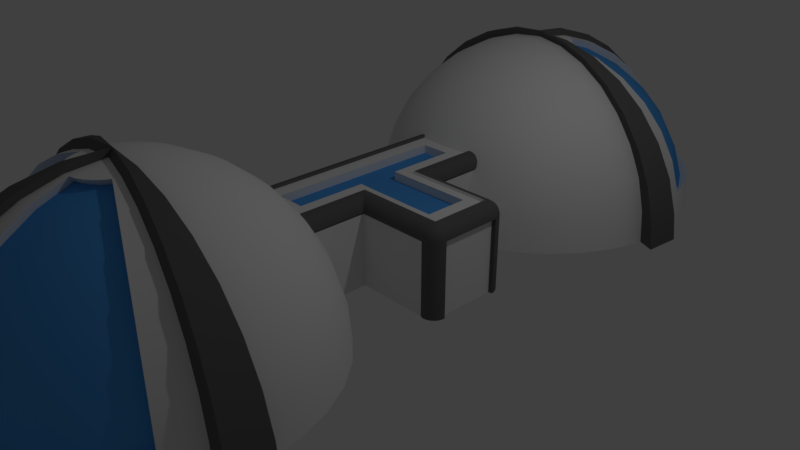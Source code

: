 # Source: Theatre.blend  (saved by Blender 2.79.0; exported with 4.5.12 LTS)
import bpy
from mathutils import Matrix  # noqa: F401  (used for matrix-valued properties, if any)

bpy.ops.wm.read_factory_settings(use_empty=True)
scene = bpy.context.scene
scene.name = 'Scene'

# ---- collections
col_collection_1 = bpy.data.collections.new('Collection 1'); scene.collection.children.link(col_collection_1)

# ---- materials (node trees are filled in below, after node groups)
mat_material = bpy.data.materials.new('Material')
mat_material.alpha_threshold = 0.0
mat_material.use_transparent_shadow = False
mat_material.roughness = 0.5
mat_material.specular_intensity = 0.0
mat_glass = bpy.data.materials.new('Glass')
mat_glass.alpha_threshold = 0.0
mat_glass.use_transparent_shadow = False
mat_glass.diffuse_color = (0.07893, 0.3388, 0.8, 1.0)
mat_glass.roughness = 0.5
mat_glass.specular_intensity = 0.0
mat_metal = bpy.data.materials.new('Metal')
mat_metal.alpha_threshold = 0.0
mat_metal.use_transparent_shadow = False
mat_metal.diffuse_color = (0.1282, 0.1282, 0.1282, 1.0)
mat_metal.roughness = 0.5
mat_metal.specular_intensity = 0.0

# ---- material node trees

# ---- world
world_world = bpy.data.worlds.new('World'); scene.world = world_world
world_world.color = (0.05088, 0.05088, 0.05088)
world_world.use_sun_shadow = False
world_world.sun_shadow_jitter_overblur = 0.0
world_world.cycles.sampling_method = 'MANUAL'

# ---- cameras
cam_camera = bpy.data.cameras.new('Camera')
cam_camera.clip_end = 100.0
cam_camera.lens = 35.0
cam_camera.sensor_width = 32.0
cam_camera.sensor_height = 18.0
cam_camera.ortho_scale = 7.314
cam_camera.dof.focus_distance = 0.0
cam_camera.dof.aperture_fstop = 128.0

# ---- lights
light_lamp = bpy.data.lights.new('Lamp', 'POINT')
light_lamp.transmission_factor = 0.0
light_lamp.cutoff_distance = 30.0
light_lamp.energy = 100.0
light_lamp.shadow_buffer_clip_start = 1.001
light_lamp.shadow_soft_size = 0.1
light_lamp.shadow_maximum_resolution = 0.006
light_lamp.use_absolute_resolution = True

# ---- meshes
me_sphere = bpy.data.meshes.new('Sphere')
me_sphere.from_pydata([(0.0, 3.701, 2.207), (0.0, 4.124, 2.079), (0.0, 4.513, 1.871), (0.0, 4.853, 1.591), (0.0, 5.133, 1.25), (0.0, 5.341, 0.861), (0.0, 5.469, 0.439), (0.0, 5.513, 1.699e-07), (0.08564, 3.693, 2.207), (0.168, 4.107, 2.079), (0.2439, 4.489, 1.871), (0.3104, 4.823, 1.591), (0.365, 5.097, 1.25), (0.4055, 5.301, 0.861), (0.4305, 5.427, 0.439), (0.439, 5.469, 1.699e-07), (0.168, 3.668, 2.207), (0.3295, 4.058, 2.079), (0.4784, 4.417, 1.871), (0.6088, 4.732, 1.591), (0.7159, 4.991, 1.25), (0.7955, 5.183, 0.861), (0.8445, 5.301, 0.439), (0.861, 5.341, 1.699e-07), (0.2439, 3.627, 2.207), (1.226, 5.097, 0.439), (1.25, 5.133, 1.699e-07), (0.3104, 3.573, 2.207), (1.56, 4.823, 0.439), (1.591, 4.853, 1.699e-07), (0.365, 3.506, 2.207), (1.835, 4.489, 0.439), (1.871, 4.513, 1.699e-07), (0.4055, 3.43, 2.207), (2.039, 4.107, 0.439), (2.079, 4.124, 1.699e-07), (0.4305, 3.348, 2.207), (0.8445, 3.43, 2.079), (1.226, 3.506, 1.871), (1.56, 3.573, 1.591), (1.835, 3.627, 1.25), (2.039, 3.668, 0.861), (2.164, 3.693, 0.439), (2.207, 3.701, 1.699e-07), (0.439, 3.262, 2.207), (0.861, 3.262, 2.079), (1.25, 3.262, 1.871), (1.591, 3.262, 1.591), (1.871, 3.262, 1.25), (2.079, 3.262, 0.861), (2.207, 3.262, 0.439), (2.25, 3.262, 1.699e-07), (0.4305, 3.177, 2.207), (0.8445, 3.095, 2.079), (1.226, 3.019, 1.871), (1.56, 2.952, 1.591), (1.835, 2.898, 1.25), (2.039, 2.857, 0.861), (2.164, 2.832, 0.439), (2.207, 2.824, 1.699e-07), (0.4055, 3.095, 2.207), (0.7955, 2.933, 2.079), (1.155, 2.784, 1.871), (1.47, 2.654, 1.591), (1.728, 2.547, 1.25), (1.92, 2.467, 0.861), (2.039, 2.418, 0.439), (2.079, 2.401, 1.699e-07), (0.365, 3.019, 2.207), (0.7159, 2.784, 2.079), (1.039, 2.568, 1.871), (1.323, 2.379, 1.591), (1.556, 2.223, 1.25), (1.728, 2.108, 0.861), (1.835, 2.036, 0.439), (1.871, 2.012, 1.699e-07), (0.3104, 2.952, 2.207), (0.6088, 2.654, 2.079), (0.8839, 2.379, 1.871), (1.125, 2.137, 1.591), (1.323, 1.94, 1.25), (1.47, 1.793, 0.861), (1.56, 1.702, 0.439), (1.591, 1.672, 1.699e-07), (0.2439, 2.898, 2.207), (0.4784, 2.547, 2.079), (0.6945, 2.223, 1.871), (0.8839, 1.94, 1.591), (1.039, 1.707, 1.25), (1.155, 1.534, 0.861), (1.226, 1.428, 0.439), (1.25, 1.392, 1.699e-07), (0.168, 2.857, 2.207), (0.3295, 2.467, 2.079), (0.4784, 2.108, 1.871), (0.6088, 1.793, 1.591), (0.7159, 1.534, 1.25), (0.7955, 1.342, 0.861), (0.8445, 1.224, 0.439), (0.861, 1.184, 1.699e-07), (0.08564, 2.832, 2.207), (0.168, 2.418, 2.079), (0.2439, 2.036, 1.871), (0.3104, 1.702, 1.591), (0.365, 1.428, 1.25), (0.4055, 1.224, 0.861), (0.4305, 1.098, 0.439), (0.439, 1.056, 1.699e-07), (-1.623e-08, 2.824, 2.207), (9.274e-08, 2.401, 2.079), (5.921e-08, 2.012, 1.871), (-5.814e-08, 1.672, 1.591), (-1.922e-07, 1.392, 1.25), (1.43e-07, 1.184, 0.861), (-1.922e-07, 1.056, 0.439), (-2.258e-07, 1.012, 1.699e-07), (-0.08564, 2.832, 2.207), (-0.168, 2.418, 2.079), (-0.2439, 2.036, 1.871), (-0.3104, 1.702, 1.591), (-0.365, 1.428, 1.25), (-0.4055, 1.224, 0.861), (-0.4305, 1.098, 0.439), (-0.439, 1.056, 1.699e-07), (-0.168, 2.857, 2.207), (-0.3295, 2.467, 2.079), (-0.4784, 2.108, 1.871), (-0.6088, 1.793, 1.591), (-0.7159, 1.534, 1.25), (-0.7955, 1.342, 0.861), (-0.8445, 1.224, 0.439), (-0.861, 1.184, 1.699e-07), (-0.2439, 2.898, 2.207), (-0.4784, 2.547, 2.079), (-0.6945, 2.223, 1.871), (-0.8839, 1.94, 1.591), (-1.039, 1.707, 1.25), (-1.155, 1.534, 0.861), (-1.226, 1.428, 0.439), (-1.25, 1.392, 1.699e-07), (-5.184e-07, 3.262, 2.25), (-0.3104, 2.952, 2.207), (-0.6088, 2.654, 2.079), (-0.8839, 2.379, 1.871), (-1.125, 2.137, 1.591), (-1.323, 1.94, 1.25), (-1.47, 1.793, 0.861), (-1.56, 1.702, 0.439), (-1.591, 1.672, 1.699e-07), (-0.365, 3.019, 2.207), (-0.7159, 2.784, 2.079), (-1.039, 2.568, 1.871), (-1.323, 2.379, 1.591), (-1.556, 2.223, 1.25), (-1.728, 2.108, 0.861), (-1.835, 2.036, 0.439), (-1.871, 2.012, 1.699e-07), (-0.4055, 3.095, 2.207), (-0.7955, 2.933, 2.079), (-1.155, 2.784, 1.871), (-1.47, 2.654, 1.591), (-1.728, 2.547, 1.25), (-1.92, 2.467, 0.861), (-2.039, 2.418, 0.439), (-2.079, 2.401, 1.699e-07), (-0.4305, 3.177, 2.207), (-0.8445, 3.095, 2.079), (-1.226, 3.019, 1.871), (-1.56, 2.952, 1.591), (-1.835, 2.898, 1.25), (-2.039, 2.857, 0.861), (-2.164, 2.832, 0.439), (-2.207, 2.824, 1.699e-07), (-0.439, 3.262, 2.207), (-0.861, 3.262, 2.079), (-1.25, 3.262, 1.871), (-1.591, 3.262, 1.591), (-1.871, 3.262, 1.25), (-2.079, 3.262, 0.861), (-2.207, 3.262, 0.439), (-2.25, 3.262, 1.699e-07), (-0.4305, 3.348, 2.207), (-0.8445, 3.43, 2.079), (-1.226, 3.506, 1.871), (-1.56, 3.573, 1.591), (-1.835, 3.627, 1.25), (-2.039, 3.668, 0.861), (-2.164, 3.693, 0.439), (-2.207, 3.701, 1.699e-07), (-0.4055, 3.43, 2.207), (-0.7955, 3.592, 2.079), (-1.155, 3.741, 1.871), (-1.47, 3.871, 1.591), (-1.728, 3.978, 1.25), (-1.92, 4.058, 0.861), (-2.039, 4.107, 0.439), (-2.079, 4.124, 1.699e-07), (-0.365, 3.506, 2.207), (1.409, 4.683, 0.7801), (1.262, 4.536, 1.169), (1.065, 4.338, 1.51), (0.8235, 4.097, 1.79), (0.5484, 3.822, 1.998), (-1.835, 4.489, 0.439), (-1.871, 4.513, 1.699e-07), (-0.3104, 3.573, 2.207), (0.25, 3.523, 2.126), (1.166, 5.048, 0.358), (1.094, 4.941, 0.7801), (0.979, 4.768, 1.169), (0.8235, 4.536, 1.51), (-1.56, 4.823, 0.439), (-1.591, 4.853, 1.699e-07), (-0.2439, 3.627, 2.207), (0.6341, 4.252, 1.79), (0.418, 3.929, 1.998), (0.1835, 3.578, 2.126), (0.7841, 5.252, 0.358), (0.7351, 5.133, 0.7801), (-1.226, 5.097, 0.439), (-1.25, 5.133, 1.699e-07), (-0.168, 3.668, 2.207), (0.6555, 4.941, 1.169), (0.5484, 4.683, 1.51), (0.418, 4.368, 1.79), (0.2691, 4.008, 1.998), (0.1076, 3.618, 2.126), (-0.8445, 5.301, 0.439), (-0.861, 5.341, 1.699e-07), (-0.08564, 3.693, 2.207), (-0.168, 4.107, 2.079), (-0.2439, 4.489, 1.871), (-0.3104, 4.823, 1.591), (-0.365, 5.097, 1.25), (-0.4055, 5.301, 0.861), (-0.4305, 5.427, 0.439), (-0.439, 5.469, 1.699e-07), (-0.004996, 3.695, 2.297), (-0.004996, 4.159, 2.156), (-0.004996, 4.587, 1.927), (-0.004996, 4.962, 1.619), (-0.004996, 5.27, 1.244), (-0.004996, 5.498, 0.8165), (-0.004996, 5.639, 0.3522), (-0.004996, 5.687, -0.0009828), (0.0892, 3.685, 2.297), (0.1798, 4.141, 2.156), (0.2633, 4.56, 1.927), (0.3364, 4.928, 1.619), (0.3965, 5.23, 1.244), (0.4411, 5.454, 0.8165), (0.4686, 5.593, 0.3522), (0.4779, 5.639, -0.0009828), (0.4779, 3.212, 2.297), (0.9421, 3.212, 2.156), (1.37, 3.212, 1.927), (1.745, 3.212, 1.619), (2.053, 3.212, 1.244), (2.282, 3.212, 0.8165), (2.422, 3.212, 0.3522), (2.47, 3.212, -0.0009828), (0.4686, 3.118, 2.297), (0.9239, 3.027, 2.156), (1.344, 2.944, 1.927), (1.711, 2.87, 1.619), (2.013, 2.81, 1.244), (2.238, 2.766, 0.8165), (2.376, 2.738, 0.3522), (2.422, 2.729, -0.0009828), (-0.4878, 3.212, 2.297), (-0.9521, 3.212, 2.156), (-1.38, 3.212, 1.927), (-1.755, 3.212, 1.619), (-2.063, 3.212, 1.244), (-2.292, 3.212, 0.8165), (-2.432, 3.212, 0.3522), (-2.48, 3.212, -0.0009828), (-0.4786, 3.306, 2.297), (-0.9339, 3.397, 2.156), (-1.354, 3.48, 1.927), (-1.721, 3.553, 1.619), (-2.023, 3.613, 1.244), (-2.248, 3.658, 0.8165), (-2.386, 3.685, 0.3522), (-2.432, 3.695, -0.0009828), (-0.004996, 3.212, 2.344), (-0.356, 3.37, 2.126), (-0.7459, 3.532, 1.998), (-1.105, 3.68, 1.79), (-1.42, 3.811, 1.51), (-1.679, 3.918, 1.169), (-1.871, 3.998, 0.7801), (-1.989, 4.047, 0.358), (-0.3154, 3.446, 2.126), (-0.6664, 3.68, 1.998), (-0.9898, 3.897, 1.79), (-1.273, 4.086, 1.51), (-1.506, 4.241, 1.169), (-1.679, 4.357, 0.7801), (-1.785, 4.428, 0.358), (-0.2608, 3.512, 2.126), (-0.5593, 3.811, 1.998), (-0.8343, 4.086, 1.79), (-1.075, 4.327, 1.51), (-1.273, 4.525, 1.169), (-1.42, 4.672, 0.7801), (-1.511, 4.763, 0.358), (-0.1943, 3.567, 2.126), (-0.4288, 3.918, 1.998), (-0.6449, 4.241, 1.79), (-0.8343, 4.525, 1.51), (-0.9898, 4.758, 1.169), (-1.105, 4.93, 0.7801), (-1.176, 5.037, 0.358), (-0.1184, 3.608, 2.126), (-0.2799, 3.998, 1.998), (-0.4288, 4.357, 1.79), (-0.5593, 4.672, 1.51), (-0.6664, 4.93, 1.169), (-0.7459, 5.123, 0.7801), (-0.7949, 5.241, 0.358), (-0.03606, 3.633, 2.126), (-0.1184, 4.047, 1.998), (-0.1943, 4.428, 1.79), (-0.2608, 4.763, 1.51), (-0.3154, 5.037, 1.169), (-0.356, 5.241, 0.7801), (-0.3809, 5.366, 0.358), (1.5, 4.773, 0.358), (0.3046, 3.457, 2.126), (0.6555, 3.691, 1.998), (0.979, 3.907, 1.79), (1.262, 4.097, 1.51), (1.495, 4.252, 1.169), (1.668, 4.368, 0.7801), (1.774, 4.439, 0.358), (0.3451, 3.381, 2.126), (0.7351, 3.542, 1.998), (1.094, 3.691, 1.79), (1.409, 3.822, 1.51), (1.668, 3.929, 1.169), (1.86, 4.008, 0.7801), (1.978, 4.057, 0.358), (0.3701, 3.299, 2.126), (0.7841, 3.381, 1.998), (1.166, 3.457, 1.79), (1.5, 3.523, 1.51), (1.774, 3.578, 1.169), (1.978, 3.618, 0.7801), (2.104, 3.643, 0.358), (0.0293, -3.694, 2.207), (0.02194, -4.116, 2.079), (0.01515, -4.505, 1.871), (0.009197, -4.846, 1.591), (0.004313, -5.126, 1.25), (0.0006843, -5.334, 0.861), (-0.00155, -5.462, 0.439), (-0.002305, -5.505, 2.682e-07), (-0.05617, -3.685, 2.207), (-0.1457, -4.097, 2.079), (-0.2283, -4.477, 1.871), (-0.3006, -4.81, 1.591), (-0.36, -5.084, 1.25), (-0.4041, -5.287, 0.861), (-0.4313, -5.412, 0.439), (-0.4404, -5.454, 2.682e-07), (-0.1381, -3.658, 2.207), (-0.3064, -4.045, 2.079), (-0.4615, -4.402, 1.871), (-0.5974, -4.715, 1.591), (-0.709, -4.971, 1.25), (-0.7919, -5.162, 0.861), (-0.843, -5.279, 0.439), (-0.8602, -5.319, 2.682e-07), (-0.2132, -3.616, 2.207), (-1.221, -5.069, 0.439), (-1.246, -5.104, 2.682e-07), (-0.2788, -3.56, 2.207), (-1.55, -4.788, 0.439), (-1.582, -4.819, 2.682e-07), (-0.3322, -3.493, 2.207), (-1.819, -4.449, 0.439), (-1.855, -4.473, 2.682e-07), (-0.3714, -3.416, 2.207), (-2.016, -4.064, 0.439), (-2.056, -4.08, 2.682e-07), (-0.395, -3.334, 2.207), (-0.8103, -3.409, 2.079), (-1.193, -3.478, 1.871), (-1.529, -3.539, 1.591), (-1.804, -3.588, 1.25), (-2.009, -3.625, 0.861), (-2.135, -3.648, 0.439), (-2.177, -3.656, 2.682e-07), (-0.4019, -3.248, 2.207), (-0.8239, -3.241, 2.079), (-1.213, -3.234, 1.871), (-1.554, -3.228, 1.591), (-1.834, -3.223, 1.25), (-2.041, -3.219, 0.861), (-2.169, -3.217, 0.439), (-2.213, -3.216, 2.682e-07), (-0.392, -3.162, 2.207), (-0.8045, -3.073, 2.079), (-1.185, -2.99, 1.871), (-1.518, -2.918, 1.591), (-1.791, -2.859, 1.25), (-1.994, -2.814, 0.861), (-2.12, -2.787, 0.439), (-2.162, -2.778, 2.682e-07), (-0.3656, -3.081, 2.207), (-0.7527, -2.912, 2.079), (-1.109, -2.757, 1.871), (-1.422, -2.621, 1.591), (-1.679, -2.51, 1.25), (-1.869, -2.427, 0.861), (-1.987, -2.376, 0.439), (-2.026, -2.358, 2.682e-07), (-0.3237, -3.005, 2.207), (-0.6705, -2.765, 2.079), (-0.9901, -2.543, 1.871), (-1.27, -2.349, 1.591), (-1.5, -2.189, 1.25), (-1.671, -2.071, 0.861), (-1.776, -1.998, 0.439), (-1.812, -1.973, 2.682e-07), (-0.268, -2.94, 2.207), (-0.5612, -2.636, 2.079), (-0.8314, -2.356, 1.871), (-1.068, -2.111, 1.591), (-1.263, -1.91, 1.25), (-1.407, -1.76, 0.861), (-1.496, -1.668, 0.439), (-1.526, -1.637, 2.682e-07), (-0.2005, -2.886, 2.207), (-0.4288, -2.531, 2.079), (-0.6393, -2.204, 1.871), (-0.8237, -1.917, 1.591), (-0.9751, -1.682, 1.25), (-1.088, -1.507, 0.861), (-1.157, -1.4, 0.439), (-1.18, -1.363, 2.682e-07), (-0.1239, -2.847, 2.207), (-0.2786, -2.454, 2.079), (-0.4212, -2.092, 1.871), (-0.5461, -1.775, 1.591), (-0.6487, -1.515, 1.25), (-0.7249, -1.321, 0.861), (-0.7718, -1.202, 0.439), (-0.7877, -1.162, 2.682e-07), (-0.04115, -2.824, 2.207), (-0.1163, -2.408, 2.079), (-0.1855, -2.025, 1.871), (-0.2461, -1.69, 1.591), (-0.2959, -1.415, 1.25), (-0.3329, -1.21, 0.861), (-0.3557, -1.084, 0.439), (-0.3634, -1.041, 2.682e-07), (0.04462, -2.817, 2.207), (0.05199, -2.395, 2.079), (0.05878, -2.006, 1.871), (0.06473, -1.665, 1.591), (0.06961, -1.385, 1.25), (0.07324, -1.177, 0.861), (0.07548, -1.049, 0.439), (0.07623, -1.006, 2.682e-07), (0.1301, -2.827, 2.207), (0.2197, -2.414, 2.079), (0.3022, -2.034, 1.871), (0.3745, -1.701, 1.591), (0.4339, -1.427, 1.25), (0.478, -1.224, 0.861), (0.5052, -1.099, 0.439), (0.5144, -1.057, 2.682e-07), (0.212, -2.853, 2.207), (0.3803, -2.466, 2.079), (0.5354, -2.109, 1.871), (0.6714, -1.797, 1.591), (0.7829, -1.54, 1.25), (0.8659, -1.349, 0.861), (0.9169, -1.232, 0.439), (0.9341, -1.192, 2.682e-07), (0.2872, -2.895, 2.207), (0.5278, -2.548, 2.079), (0.7495, -2.228, 1.871), (0.9438, -1.948, 1.591), (1.103, -1.718, 1.25), (1.222, -1.548, 0.861), (1.295, -1.442, 0.439), (1.319, -1.407, 2.682e-07), (0.03696, -3.256, 2.25), (0.3527, -2.951, 2.207), (0.6563, -2.657, 2.079), (0.9362, -2.387, 1.871), (1.181, -2.15, 1.591), (1.383, -1.956, 1.25), (1.532, -1.812, 0.861), (1.624, -1.723, 0.439), (1.655, -1.693, 2.682e-07), (0.4061, -3.018, 2.207), (0.7611, -2.79, 2.079), (1.088, -2.579, 1.871), (1.375, -2.395, 1.591), (1.61, -2.243, 1.25), (1.785, -2.131, 0.861), (1.893, -2.062, 0.439), (1.929, -2.038, 2.682e-07), (0.4454, -3.095, 2.207), (0.8381, -2.94, 2.079), (1.2, -2.797, 1.871), (1.517, -2.672, 1.591), (1.778, -2.57, 1.25), (1.971, -2.494, 0.861), (2.09, -2.447, 0.439), (2.13, -2.431, 2.682e-07), (0.4689, -3.177, 2.207), (0.8843, -3.102, 2.079), (1.267, -3.033, 1.871), (1.603, -2.972, 1.591), (1.878, -2.923, 1.25), (2.083, -2.886, 0.861), (2.209, -2.863, 0.439), (2.251, -2.855, 2.682e-07), (0.4758, -3.263, 2.207), (0.8979, -3.271, 2.079), (1.287, -3.277, 1.871), (1.628, -3.283, 1.591), (1.907, -3.288, 1.25), (2.115, -3.292, 0.861), (2.243, -3.294, 0.439), (2.287, -3.295, 2.682e-07), (0.4659, -3.349, 2.207), (0.8784, -3.438, 2.079), (1.259, -3.521, 1.871), (1.592, -3.593, 1.591), (1.865, -3.652, 1.25), (2.068, -3.697, 0.861), (2.193, -3.724, 0.439), (2.236, -3.733, 2.682e-07), (0.4395, -3.431, 2.207), (0.8266, -3.599, 2.079), (1.183, -3.754, 1.871), (1.496, -3.89, 1.591), (1.753, -4.002, 1.25), (1.943, -4.084, 0.861), (2.061, -4.135, 0.439), (2.1, -4.153, 2.682e-07), (0.3976, -3.506, 2.207), (-1.397, -4.651, 0.7801), (-1.248, -4.507, 1.169), (-1.046, -4.312, 1.51), (-0.801, -4.075, 1.79), (-0.5212, -3.805, 1.998), (1.85, -4.513, 0.439), (1.886, -4.538, 2.682e-07), (0.3419, -3.571, 2.207), (-0.2175, -3.512, 2.126), (-1.16, -5.02, 0.358), (-1.087, -4.915, 0.7801), (-0.9681, -4.744, 1.169), (-0.8086, -4.514, 1.51), (1.57, -4.843, 0.439), (1.6, -4.874, 2.682e-07), (0.2744, -3.625, 2.207), (-0.6143, -4.234, 1.79), (-0.3926, -3.915, 1.998), (-0.152, -3.568, 2.126), (-0.7817, -5.231, 0.358), (-0.7307, -5.113, 0.7801), (1.231, -5.112, 0.439), (1.254, -5.148, 2.682e-07), (0.1978, -3.664, 2.207), (-0.6478, -4.923, 1.169), (-0.5362, -4.666, 1.51), (-0.4002, -4.353, 1.79), (-0.2451, -3.997, 1.998), (-0.07681, -3.61, 2.126), (0.8457, -5.309, 0.439), (0.8616, -5.349, 2.682e-07), (0.1151, -3.687, 2.207), (0.1902, -4.103, 2.079), (0.2594, -4.486, 1.871), (0.3201, -4.821, 1.591), (0.3699, -5.096, 1.25), (0.4069, -5.301, 0.861), (0.4296, -5.427, 0.439), (0.4373, -5.47, 2.682e-07), (0.03442, -3.688, 2.297), (0.02631, -4.152, 2.156), (0.01885, -4.58, 1.927), (0.0123, -4.955, 1.619), (0.006928, -5.262, 1.244), (0.002937, -5.491, 0.8165), (0.0004785, -5.632, 0.3522), (-0.0003515, -5.68, -0.0009826), (-0.05961, -3.677, 2.297), (-0.1581, -4.13, 2.156), (-0.2489, -4.549, 1.927), (-0.3285, -4.915, 1.619), (-0.3938, -5.216, 1.244), (-0.4423, -5.439, 0.8165), (-0.4722, -5.577, 0.3522), (-0.4823, -5.624, -0.0009826), (-0.4399, -3.196, 2.297), (-0.9042, -3.188, 2.156), (-1.332, -3.181, 1.927), (-1.707, -3.174, 1.619), (-2.015, -3.169, 1.244), (-2.243, -3.165, 0.8165), (-2.384, -3.163, 0.3522), (-2.432, -3.162, -0.0009826), (-0.429, -3.102, 2.297), (-0.8827, -3.004, 2.156), (-1.301, -2.913, 1.927), (-1.667, -2.834, 1.619), (-1.968, -2.768, 1.244), (-2.192, -2.72, 0.8165), (-2.329, -2.69, 0.3522), (-2.376, -2.68, -0.0009826), (0.5256, -3.213, 2.297), (0.9898, -3.221, 2.156), (1.418, -3.229, 1.927), (1.793, -3.235, 1.619), (2.1, -3.241, 1.244), (2.329, -3.245, 0.8165), (2.47, -3.247, 0.3522), (2.517, -3.248, -0.0009826), (0.5147, -3.307, 2.297), (0.9684, -3.406, 2.156), (1.387, -3.497, 1.927), (1.753, -3.576, 1.619), (2.054, -3.642, 1.244), (2.277, -3.69, 0.8165), (2.415, -3.72, 0.3522), (2.461, -3.73, -0.0009826), (0.04284, -3.205, 2.344), (0.391, -3.369, 2.126), (0.7781, -3.538, 1.998), (1.135, -3.693, 1.79), (1.447, -3.829, 1.51), (1.704, -3.94, 1.169), (1.895, -4.023, 0.7801), (2.012, -4.074, 0.358), (0.3491, -3.444, 2.126), (0.6959, -3.685, 1.998), (1.016, -3.907, 1.79), (1.296, -4.101, 1.51), (1.526, -4.261, 1.169), (1.696, -4.379, 0.7801), (1.802, -4.452, 0.358), (0.2934, -3.51, 2.126), (0.5866, -3.814, 1.998), (0.8568, -4.093, 1.79), (1.094, -4.339, 1.51), (1.288, -4.54, 1.169), (1.432, -4.69, 0.7801), (1.521, -4.782, 0.358), (0.2259, -3.563, 2.126), (0.4542, -3.918, 1.998), (0.6647, -4.246, 1.79), (0.8491, -4.532, 1.51), (1.001, -4.768, 1.169), (1.113, -4.943, 0.7801), (1.182, -5.05, 0.358), (0.1493, -3.603, 2.126), (0.304, -3.995, 1.998), (0.4466, -4.357, 1.79), (0.5716, -4.675, 1.51), (0.6741, -4.935, 1.169), (0.7503, -5.128, 0.7801), (0.7972, -5.248, 0.358), (0.06656, -3.626, 2.126), (0.1417, -4.042, 1.998), (0.2109, -4.424, 1.79), (0.2716, -4.76, 1.51), (0.3213, -5.035, 1.169), (0.3583, -5.24, 0.7801), (0.3811, -5.366, 0.358), (-1.489, -4.74, 0.358), (-0.271, -3.444, 2.126), (-0.6259, -3.673, 1.998), (-0.9531, -3.883, 1.79), (-1.24, -4.068, 1.51), (-1.475, -4.219, 1.169), (-1.65, -4.332, 0.7801), (-1.758, -4.401, 0.358), (-0.3102, -3.368, 2.126), (-0.7029, -3.523, 1.998), (-1.065, -3.665, 1.79), (-1.382, -3.79, 1.51), (-1.642, -3.893, 1.169), (-1.836, -3.969, 0.7801), (-1.955, -4.016, 0.358), (-0.3337, -3.285, 2.126), (-0.7491, -3.36, 1.998), (-1.132, -3.429, 1.79), (-1.467, -3.49, 1.51), (-1.743, -3.54, 1.169), (-1.947, -3.577, 0.7801), (-2.073, -3.6, 0.358), (-0.5625, -0.5625, 3.353e-08), (-0.5625, 0.5625, 3.353e-08), (0.5625, -0.5625, 3.353e-08), (0.5625, 0.5625, 3.353e-08), (-0.5625, -1.688, 3.353e-08), (0.5625, -1.688, 3.353e-08), (-0.5625, 1.687, 3.353e-08), (0.5625, 1.687, 3.353e-08), (-0.5625, -0.5625, 0.953), (-0.3905, -0.5625, 1.125), (-0.3905, 0.5625, 1.125), (-0.5625, 0.5625, 0.953), (0.3905, -0.3905, 1.125), (0.5625, -0.5625, 0.953), (0.5625, 0.5625, 0.953), (0.3905, 0.3905, 1.125), (1.516, 0.5625, 0.953), (1.516, 0.3905, 1.125), (1.688, 0.3905, 0.953), (1.516, 0.5625, 3.353e-08), (1.688, 0.3905, 3.353e-08), (1.56, 0.5566, 3.353e-08), (1.602, 0.5395, 3.353e-08), (1.637, 0.5121, 3.353e-08), (1.664, 0.4765, 3.353e-08), (1.682, 0.435, 3.353e-08), (1.688, -0.3905, 3.353e-08), (1.516, -0.5625, 3.353e-08), (1.682, -0.435, 3.353e-08), (1.664, -0.4765, 3.353e-08), (1.637, -0.5121, 3.353e-08), (1.602, -0.5395, 3.353e-08), (1.56, -0.5566, 3.353e-08), (1.516, -0.3905, 1.125), (1.516, -0.5625, 0.953), (1.688, -0.3905, 0.953), (-0.3905, -1.688, 1.125), (-0.5625, -1.688, 0.953), (-0.435, -1.688, 1.119), (-0.4765, -1.688, 1.102), (-0.5121, -1.688, 1.075), (-0.5395, -1.688, 1.039), (-0.5566, -1.688, 0.9975), (0.5625, -1.688, 0.953), (0.3905, -1.688, 1.125), (0.5566, -1.688, 0.9975), (0.5395, -1.688, 1.039), (0.5121, -1.688, 1.075), (0.4765, -1.688, 1.102), (0.435, -1.688, 1.119), (-0.5625, 1.687, 0.953), (-0.3905, 1.687, 1.125), (-0.5566, 1.687, 0.9975), (-0.5395, 1.687, 1.039), (-0.5121, 1.687, 1.075), (-0.4765, 1.687, 1.102), (-0.435, 1.687, 1.119), (0.3905, 1.687, 1.125), (0.5625, 1.687, 0.953), (0.435, 1.687, 1.119), (0.4765, 1.687, 1.102), (0.5121, 1.687, 1.075), (0.5395, 1.687, 1.039), (0.5566, 1.687, 0.9975), (-0.1953, -0.3938, 1.125), (-0.1953, 0.3937, 1.125), (-0.1953, -1.181, 1.125), (0.1953, -0.2734, 1.125), (0.1953, -1.181, 1.125), (0.1953, 1.181, 1.125), (0.1953, 0.2734, 1.125), (-0.1953, 1.181, 1.125), (-0.1953, -1.181, 1.012), (0.1953, -1.181, 1.012), (1.607, 0.5733, 0.9816), (1.561, 0.5794, 0.9816), (1.561, 0.5733, 1.027), (1.608, 0.5662, 1.029), (1.561, 0.5556, 1.07), (1.607, 0.5483, 1.07), (1.561, 0.5275, 1.107), (1.607, 0.5233, 1.103), (1.65, 0.5556, 0.9816), (1.65, 0.5481, 1.028), (1.645, 0.5331, 1.066), (1.642, 0.5138, 1.093), (1.686, 0.5275, 0.9816), (1.682, 0.5232, 1.027), (1.673, 0.5138, 1.062), (1.663, 0.5045, 1.084), (1.561, 0.4481, 1.153), (1.561, 0.4022, 1.159), (1.607, 0.4022, 1.153), (1.609, 0.4495, 1.146), (1.65, 0.4022, 1.135), (1.65, 0.4487, 1.128), (1.686, 0.4022, 1.107), (1.682, 0.4478, 1.103), (1.561, 0.4908, 1.135), (1.608, 0.4911, 1.128), (1.645, 0.4866, 1.113), (1.673, 0.4829, 1.093), (1.732, 0.4022, 1.027), (1.738, 0.4022, 0.9816), (1.732, 0.4481, 0.9816), (1.725, 0.4499, 1.029), (1.714, 0.4908, 0.9816), (1.707, 0.4911, 1.028), (1.714, 0.4022, 1.07), (1.707, 0.449, 1.071), (1.692, 0.4867, 1.066), (1.607, -0.4022, 1.153), (1.561, -0.4022, 1.159), (1.561, -0.4481, 1.153), (1.608, -0.4499, 1.146), (1.561, -0.4908, 1.135), (1.607, -0.4911, 1.128), (1.561, -0.5275, 1.107), (1.607, -0.5232, 1.103), (1.65, -0.4022, 1.135), (1.65, -0.449, 1.128), (1.645, -0.4867, 1.113), (1.642, -0.5138, 1.093), (1.686, -0.4022, 1.107), (1.682, -0.4478, 1.103), (1.673, -0.4829, 1.093), (1.663, -0.5045, 1.084), (1.561, -0.5733, 1.027), (1.561, -0.5794, 0.9816), (1.607, -0.5733, 0.9816), (1.609, -0.5662, 1.029), (1.65, -0.5556, 0.9816), (1.65, -0.5483, 1.028), (1.686, -0.5275, 0.9816), (1.682, -0.5233, 1.027), (1.561, -0.5556, 1.07), (1.608, -0.5481, 1.071), (1.645, -0.5331, 1.066), (1.673, -0.5138, 1.062), (1.732, -0.4481, 0.9816), (1.738, -0.4022, 0.9816), (1.732, -0.4022, 1.027), (1.725, -0.4495, 1.029), (1.714, -0.4022, 1.07), (1.707, -0.4487, 1.07), (1.714, -0.4908, 0.9816), (1.707, -0.4911, 1.028), (1.692, -0.4866, 1.066), (-0.4481, -0.5794, 1.153), (-0.4022, -0.5794, 1.159), (-0.4022, 0.5794, 1.159), (-0.4481, 0.5794, 1.153), (-0.4908, -0.5794, 1.135), (-0.4908, 0.5794, 1.135), (-0.5275, -0.5794, 1.107), (-0.5275, 0.5794, 1.107), (-0.5556, -0.5794, 1.07), (-0.5556, 0.5794, 1.07), (-0.5733, -0.5794, 1.027), (-0.5733, 0.5794, 1.027), (-0.5794, -0.5794, 0.9816), (-0.5794, 0.5794, 0.9816), (1.738, 0.4022, 3.453e-08), (1.732, 0.4481, 3.453e-08), (1.714, 0.4908, 3.453e-08), (1.686, 0.5275, 3.453e-08), (1.65, 0.5556, 3.453e-08), (1.607, 0.5733, 3.453e-08), (1.561, 0.5794, 3.453e-08), (1.561, -0.5794, 3.453e-08), (1.607, -0.5733, 3.453e-08), (1.65, -0.5556, 3.453e-08), (1.686, -0.5275, 3.453e-08), (1.714, -0.4908, 3.453e-08), (1.732, -0.4481, 3.453e-08), (1.738, -0.4022, 3.453e-08), (0.5733, -0.5733, 1.027), (0.5794, -0.5794, 0.9816), (0.5556, -0.5556, 1.07), (0.5275, -0.5275, 1.107), (0.4908, -0.4908, 1.135), (0.4481, -0.4481, 1.153), (0.4022, -0.4022, 1.159), (0.5794, 0.5794, 0.9816), (0.5733, 0.5733, 1.027), (0.5556, 0.5556, 1.07), (0.5275, 0.5275, 1.107), (0.4908, 0.4908, 1.135), (0.4481, 0.4481, 1.153), (0.4022, 0.4022, 1.159), (-0.5794, -1.738, 0.9816), (-0.5733, -1.738, 1.027), (-0.5556, -1.738, 1.07), (-0.5275, -1.738, 1.107), (-0.4908, -1.738, 1.135), (-0.4481, -1.738, 1.153), (-0.4022, -1.738, 1.159), (0.5733, -1.738, 1.027), (0.5794, -1.738, 0.9816), (0.5556, -1.738, 1.07), (0.5275, -1.738, 1.107), (0.4908, -1.738, 1.135), (0.4481, -1.738, 1.153), (0.4022, -1.738, 1.159), (0.4481, 1.738, 1.153), (0.4022, 1.738, 1.159), (0.4908, 1.738, 1.135), (0.5275, 1.738, 1.107), (0.5556, 1.738, 1.07), (0.5733, 1.738, 1.027), (0.5794, 1.738, 0.9816), (-0.5733, 1.738, 1.027), (-0.5794, 1.738, 0.9816), (-0.5556, 1.738, 1.07), (-0.5275, 1.738, 1.107), (-0.4908, 1.738, 1.135), (-0.4481, 1.738, 1.153), (-0.4022, 1.738, 1.159), (0.3905, -0.2771, 1.125), (0.3905, 0.2736, 1.125), (1.342, 0.2748, 1.125), (1.342, -0.2798, 1.125), (-0.1953, -0.3938, 1.012), (-0.1953, 0.3937, 1.012), (-0.1953, -1.181, 1.012), (0.1953, -0.2734, 1.012), (0.1953, -1.181, 1.012), (0.1953, 1.181, 1.012), (0.1953, 0.2734, 1.012), (-0.1953, 1.181, 1.012), (0.3905, -0.2771, 1.012), (0.3905, 0.2736, 1.012), (1.342, 0.2748, 1.012), (1.342, -0.2798, 1.012)], [], [(184, 185, 281, 280), (5, 4, 241, 242), (183, 184, 280, 279), (4, 3, 240, 241), (140, 8, 245, 285), (182, 183, 279, 278), (58, 59, 268, 267), (3, 2, 239, 240), (15, 14, 22, 23), (8, 140, 16), (9, 8, 16, 17), (10, 9, 17, 18), (11, 10, 18, 19), (12, 11, 19, 20), (13, 12, 20, 21), (14, 13, 21, 22), (23, 22, 25, 26), (16, 140, 24), (24, 140, 27), (21, 20, 222, 218), (39, 40, 347, 346), (31, 28, 328, 335), (20, 19, 223, 222), (26, 25, 28, 29), (38, 39, 346, 345), (25, 22, 217, 207), (42, 34, 342, 349), (29, 28, 31, 32), (27, 140, 30), (30, 33, 336, 329), (19, 18, 224, 223), (37, 38, 345, 344), (18, 17, 225, 224), (36, 37, 344, 343), (24, 27, 206, 216), (17, 16, 226, 225), (34, 31, 335, 342), (28, 25, 207, 328), (32, 31, 34, 35), (30, 140, 33), (41, 42, 349, 348), (27, 30, 329, 206), (35, 34, 42, 43), (33, 140, 36), (22, 21, 218, 217), (40, 41, 348, 347), (16, 24, 216, 226), (33, 36, 343, 336), (38, 37, 45, 46), (39, 38, 46, 47), (40, 39, 47, 48), (41, 40, 48, 49), (42, 41, 49, 50), (43, 42, 50, 51), (36, 140, 44), (37, 36, 44, 45), (0, 140, 285, 237), (181, 182, 278, 277), (57, 58, 267, 266), (2, 1, 238, 239), (56, 57, 266, 265), (1, 0, 237, 238), (140, 181, 277, 285), (55, 56, 265, 264), (54, 53, 61, 62), (55, 54, 62, 63), (56, 55, 63, 64), (57, 56, 64, 65), (58, 57, 65, 66), (59, 58, 66, 67), (52, 140, 60), (53, 52, 60, 61), (66, 65, 73, 74), (67, 66, 74, 75), (60, 140, 68), (61, 60, 68, 69), (62, 61, 69, 70), (63, 62, 70, 71), (64, 63, 71, 72), (65, 64, 72, 73), (71, 70, 78, 79), (72, 71, 79, 80), (73, 72, 80, 81), (74, 73, 81, 82), (75, 74, 82, 83), (68, 140, 76), (69, 68, 76, 77), (70, 69, 77, 78), (83, 82, 90, 91), (76, 140, 84), (77, 76, 84, 85), (78, 77, 85, 86), (79, 78, 86, 87), (80, 79, 87, 88), (81, 80, 88, 89), (82, 81, 89, 90), (87, 86, 94, 95), (88, 87, 95, 96), (89, 88, 96, 97), (90, 89, 97, 98), (91, 90, 98, 99), (84, 140, 92), (85, 84, 92, 93), (86, 85, 93, 94), (99, 98, 106, 107), (92, 140, 100), (93, 92, 100, 101), (94, 93, 101, 102), (95, 94, 102, 103), (96, 95, 103, 104), (97, 96, 104, 105), (98, 97, 105, 106), (104, 103, 111, 112), (105, 104, 112, 113), (106, 105, 113, 114), (107, 106, 114, 115), (100, 140, 108), (101, 100, 108, 109), (102, 101, 109, 110), (103, 102, 110, 111), (109, 108, 116, 117), (110, 109, 117, 118), (111, 110, 118, 119), (112, 111, 119, 120), (113, 112, 120, 121), (114, 113, 121, 122), (115, 114, 122, 123), (108, 140, 116), (121, 120, 128, 129), (122, 121, 129, 130), (123, 122, 130, 131), (116, 140, 124), (117, 116, 124, 125), (118, 117, 125, 126), (119, 118, 126, 127), (120, 119, 127, 128), (125, 124, 132, 133), (126, 125, 133, 134), (127, 126, 134, 135), (128, 127, 135, 136), (129, 128, 136, 137), (130, 129, 137, 138), (131, 130, 138, 139), (124, 140, 132), (137, 136, 145, 146), (138, 137, 146, 147), (139, 138, 147, 148), (132, 140, 141), (133, 132, 141, 142), (134, 133, 142, 143), (135, 134, 143, 144), (136, 135, 144, 145), (143, 142, 150, 151), (144, 143, 151, 152), (145, 144, 152, 153), (146, 145, 153, 154), (147, 146, 154, 155), (148, 147, 155, 156), (141, 140, 149), (142, 141, 149, 150), (155, 154, 162, 163), (156, 155, 163, 164), (149, 140, 157), (150, 149, 157, 158), (151, 150, 158, 159), (152, 151, 159, 160), (153, 152, 160, 161), (154, 153, 161, 162), (159, 158, 166, 167), (160, 159, 167, 168), (161, 160, 168, 169), (162, 161, 169, 170), (163, 162, 170, 171), (164, 163, 171, 172), (157, 140, 165), (158, 157, 165, 166), (171, 170, 178, 179), (172, 171, 179, 180), (165, 140, 173), (166, 165, 173, 174), (167, 166, 174, 175), (168, 167, 175, 176), (169, 168, 176, 177), (170, 169, 177, 178), (173, 140, 285, 269), (54, 55, 264, 263), (53, 54, 263, 262), (52, 53, 262, 261), (180, 179, 275, 276), (179, 178, 274, 275), (178, 177, 273, 274), (177, 176, 272, 273), (188, 187, 195, 196), (181, 140, 189), (182, 181, 189, 190), (183, 182, 190, 191), (184, 183, 191, 192), (185, 184, 192, 193), (186, 185, 193, 194), (187, 186, 194, 195), (214, 215, 202, 201), (215, 216, 206, 202), (223, 224, 214, 210), (196, 195, 203, 204), (189, 140, 197), (224, 225, 215, 214), (225, 226, 216, 215), (217, 218, 208, 207), (197, 140, 205), (218, 222, 209, 208), (222, 223, 210, 209), (205, 213, 307, 300), (195, 194, 291, 292), (233, 234, 326, 325), (189, 197, 293, 286), (204, 203, 211, 212), (221, 229, 321, 314), (194, 193, 290, 291), (232, 233, 325, 324), (212, 211, 219, 220), (205, 140, 213), (219, 211, 306, 313), (193, 192, 289, 290), (231, 232, 324, 323), (203, 195, 292, 299), (235, 227, 320, 327), (213, 221, 314, 307), (192, 191, 288, 289), (230, 231, 323, 322), (191, 190, 287, 288), (220, 219, 227, 228), (213, 140, 221), (229, 230, 322, 321), (197, 205, 300, 293), (228, 227, 235, 236), (221, 140, 229), (190, 189, 286, 287), (227, 219, 313, 320), (211, 203, 299, 306), (234, 235, 327, 326), (230, 229, 0, 1), (231, 230, 1, 2), (232, 231, 2, 3), (233, 232, 3, 4), (234, 233, 4, 5), (235, 234, 5, 6), (236, 235, 6, 7), (229, 140, 0), (238, 237, 245, 246), (239, 238, 246, 247), (240, 239, 247, 248), (241, 240, 248, 249), (242, 241, 249, 250), (243, 242, 250, 251), (244, 243, 251, 252), (237, 285, 245), (259, 258, 266, 267), (260, 259, 267, 268), (253, 285, 261), (254, 253, 261, 262), (255, 254, 262, 263), (256, 255, 263, 264), (257, 256, 264, 265), (258, 257, 265, 266), (272, 271, 279, 280), (273, 272, 280, 281), (274, 273, 281, 282), (275, 274, 282, 283), (276, 275, 283, 284), (269, 285, 277), (270, 269, 277, 278), (271, 270, 278, 279), (6, 5, 242, 243), (59, 51, 260, 268), (185, 186, 282, 281), (7, 6, 243, 244), (186, 187, 283, 282), (8, 9, 246, 245), (45, 44, 253, 254), (187, 188, 284, 283), (9, 10, 247, 246), (46, 45, 254, 255), (10, 11, 248, 247), (47, 46, 255, 256), (44, 140, 285, 253), (11, 12, 249, 248), (48, 47, 256, 257), (140, 52, 261, 285), (12, 13, 250, 249), (49, 48, 257, 258), (13, 14, 251, 250), (50, 49, 258, 259), (174, 173, 269, 270), (14, 15, 252, 251), (188, 180, 276, 284), (51, 50, 259, 260), (175, 174, 270, 271), (15, 7, 244, 252), (176, 175, 271, 272), (290, 289, 296, 297), (291, 290, 297, 298), (292, 291, 298, 299), (287, 286, 293, 294), (288, 287, 294, 295), (289, 288, 295, 296), (294, 293, 300, 301), (295, 294, 301, 302), (296, 295, 302, 303), (297, 296, 303, 304), (298, 297, 304, 305), (299, 298, 305, 306), (304, 303, 310, 311), (305, 304, 311, 312), (306, 305, 312, 313), (301, 300, 307, 308), (302, 301, 308, 309), (303, 302, 309, 310), (308, 307, 314, 315), (309, 308, 315, 316), (310, 309, 316, 317), (311, 310, 317, 318), (312, 311, 318, 319), (313, 312, 319, 320), (319, 318, 325, 326), (320, 319, 326, 327), (315, 314, 321, 322), (316, 315, 322, 323), (317, 316, 323, 324), (318, 317, 324, 325), (210, 214, 201, 200), (209, 210, 200, 199), (208, 209, 199, 198), (207, 208, 198, 328), (199, 200, 332, 333), (198, 199, 333, 334), (328, 198, 334, 335), (202, 206, 329, 330), (201, 202, 330, 331), (200, 201, 331, 332), (330, 329, 336, 337), (331, 330, 337, 338), (332, 331, 338, 339), (333, 332, 339, 340), (334, 333, 340, 341), (335, 334, 341, 342), (341, 340, 347, 348), (342, 341, 348, 349), (337, 336, 343, 344), (338, 337, 344, 345), (339, 338, 345, 346), (340, 339, 346, 347), (534, 535, 631, 630), (355, 354, 591, 592), (533, 534, 630, 629), (354, 353, 590, 591), (490, 358, 595, 635), (532, 533, 629, 628), (408, 409, 618, 617), (353, 352, 589, 590), (365, 364, 372, 373), (358, 490, 366), (359, 358, 366, 367), (360, 359, 367, 368), (361, 360, 368, 369), (362, 361, 369, 370), (363, 362, 370, 371), (364, 363, 371, 372), (373, 372, 375, 376), (366, 490, 374), (374, 490, 377), (371, 370, 572, 568), (389, 390, 697, 696), (381, 378, 678, 685), (370, 369, 573, 572), (376, 375, 378, 379), (388, 389, 696, 695), (375, 372, 567, 557), (392, 384, 692, 699), (379, 378, 381, 382), (377, 490, 380), (380, 383, 686, 679), (369, 368, 574, 573), (387, 388, 695, 694), (368, 367, 575, 574), (386, 387, 694, 693), (374, 377, 556, 566), (367, 366, 576, 575), (384, 381, 685, 692), (378, 375, 557, 678), (382, 381, 384, 385), (380, 490, 383), (391, 392, 699, 698), (377, 380, 679, 556), (385, 384, 392, 393), (383, 490, 386), (372, 371, 568, 567), (390, 391, 698, 697), (366, 374, 566, 576), (383, 386, 693, 686), (388, 387, 395, 396), (389, 388, 396, 397), (390, 389, 397, 398), (391, 390, 398, 399), (392, 391, 399, 400), (393, 392, 400, 401), (386, 490, 394), (387, 386, 394, 395), (350, 490, 635, 587), (531, 532, 628, 627), (407, 408, 617, 616), (352, 351, 588, 589), (406, 407, 616, 615), (351, 350, 587, 588), (490, 531, 627, 635), (405, 406, 615, 614), (404, 403, 411, 412), (405, 404, 412, 413), (406, 405, 413, 414), (407, 406, 414, 415), (408, 407, 415, 416), (409, 408, 416, 417), (402, 490, 410), (403, 402, 410, 411), (416, 415, 423, 424), (417, 416, 424, 425), (410, 490, 418), (411, 410, 418, 419), (412, 411, 419, 420), (413, 412, 420, 421), (414, 413, 421, 422), (415, 414, 422, 423), (421, 420, 428, 429), (422, 421, 429, 430), (423, 422, 430, 431), (424, 423, 431, 432), (425, 424, 432, 433), (418, 490, 426), (419, 418, 426, 427), (420, 419, 427, 428), (433, 432, 440, 441), (426, 490, 434), (427, 426, 434, 435), (428, 427, 435, 436), (429, 428, 436, 437), (430, 429, 437, 438), (431, 430, 438, 439), (432, 431, 439, 440), (437, 436, 444, 445), (438, 437, 445, 446), (439, 438, 446, 447), (440, 439, 447, 448), (441, 440, 448, 449), (434, 490, 442), (435, 434, 442, 443), (436, 435, 443, 444), (449, 448, 456, 457), (442, 490, 450), (443, 442, 450, 451), (444, 443, 451, 452), (445, 444, 452, 453), (446, 445, 453, 454), (447, 446, 454, 455), (448, 447, 455, 456), (454, 453, 461, 462), (455, 454, 462, 463), (456, 455, 463, 464), (457, 456, 464, 465), (450, 490, 458), (451, 450, 458, 459), (452, 451, 459, 460), (453, 452, 460, 461), (459, 458, 466, 467), (460, 459, 467, 468), (461, 460, 468, 469), (462, 461, 469, 470), (463, 462, 470, 471), (464, 463, 471, 472), (465, 464, 472, 473), (458, 490, 466), (471, 470, 478, 479), (472, 471, 479, 480), (473, 472, 480, 481), (466, 490, 474), (467, 466, 474, 475), (468, 467, 475, 476), (469, 468, 476, 477), (470, 469, 477, 478), (475, 474, 482, 483), (476, 475, 483, 484), (477, 476, 484, 485), (478, 477, 485, 486), (479, 478, 486, 487), (480, 479, 487, 488), (481, 480, 488, 489), (474, 490, 482), (487, 486, 495, 496), (488, 487, 496, 497), (489, 488, 497, 498), (482, 490, 491), (483, 482, 491, 492), (484, 483, 492, 493), (485, 484, 493, 494), (486, 485, 494, 495), (493, 492, 500, 501), (494, 493, 501, 502), (495, 494, 502, 503), (496, 495, 503, 504), (497, 496, 504, 505), (498, 497, 505, 506), (491, 490, 499), (492, 491, 499, 500), (505, 504, 512, 513), (506, 505, 513, 514), (499, 490, 507), (500, 499, 507, 508), (501, 500, 508, 509), (502, 501, 509, 510), (503, 502, 510, 511), (504, 503, 511, 512), (509, 508, 516, 517), (510, 509, 517, 518), (511, 510, 518, 519), (512, 511, 519, 520), (513, 512, 520, 521), (514, 513, 521, 522), (507, 490, 515), (508, 507, 515, 516), (521, 520, 528, 529), (522, 521, 529, 530), (515, 490, 523), (516, 515, 523, 524), (517, 516, 524, 525), (518, 517, 525, 526), (519, 518, 526, 527), (520, 519, 527, 528), (523, 490, 635, 619), (404, 405, 614, 613), (403, 404, 613, 612), (402, 403, 612, 611), (530, 529, 625, 626), (529, 528, 624, 625), (528, 527, 623, 624), (527, 526, 622, 623), (538, 537, 545, 546), (531, 490, 539), (532, 531, 539, 540), (533, 532, 540, 541), (534, 533, 541, 542), (535, 534, 542, 543), (536, 535, 543, 544), (537, 536, 544, 545), (564, 565, 552, 551), (565, 566, 556, 552), (573, 574, 564, 560), (546, 545, 553, 554), (539, 490, 547), (574, 575, 565, 564), (575, 576, 566, 565), (567, 568, 558, 557), (547, 490, 555), (568, 572, 559, 558), (572, 573, 560, 559), (555, 563, 657, 650), (545, 544, 641, 642), (583, 584, 676, 675), (539, 547, 643, 636), (554, 553, 561, 562), (571, 579, 671, 664), (544, 543, 640, 641), (582, 583, 675, 674), (562, 561, 569, 570), (555, 490, 563), (569, 561, 656, 663), (543, 542, 639, 640), (581, 582, 674, 673), (553, 545, 642, 649), (585, 577, 670, 677), (563, 571, 664, 657), (542, 541, 638, 639), (580, 581, 673, 672), (541, 540, 637, 638), (570, 569, 577, 578), (563, 490, 571), (579, 580, 672, 671), (547, 555, 650, 643), (578, 577, 585, 586), (571, 490, 579), (540, 539, 636, 637), (577, 569, 663, 670), (561, 553, 649, 656), (584, 585, 677, 676), (580, 579, 350, 351), (581, 580, 351, 352), (582, 581, 352, 353), (583, 582, 353, 354), (584, 583, 354, 355), (585, 584, 355, 356), (586, 585, 356, 357), (579, 490, 350), (588, 587, 595, 596), (589, 588, 596, 597), (590, 589, 597, 598), (591, 590, 598, 599), (592, 591, 599, 600), (593, 592, 600, 601), (594, 593, 601, 602), (587, 635, 595), (609, 608, 616, 617), (610, 609, 617, 618), (603, 635, 611), (604, 603, 611, 612), (605, 604, 612, 613), (606, 605, 613, 614), (607, 606, 614, 615), (608, 607, 615, 616), (622, 621, 629, 630), (623, 622, 630, 631), (624, 623, 631, 632), (625, 624, 632, 633), (626, 625, 633, 634), (619, 635, 627), (620, 619, 627, 628), (621, 620, 628, 629), (356, 355, 592, 593), (409, 401, 610, 618), (535, 536, 632, 631), (357, 356, 593, 594), (536, 537, 633, 632), (358, 359, 596, 595), (395, 394, 603, 604), (537, 538, 634, 633), (359, 360, 597, 596), (396, 395, 604, 605), (360, 361, 598, 597), (397, 396, 605, 606), (394, 490, 635, 603), (361, 362, 599, 598), (398, 397, 606, 607), (490, 402, 611, 635), (362, 363, 600, 599), (399, 398, 607, 608), (363, 364, 601, 600), (400, 399, 608, 609), (524, 523, 619, 620), (364, 365, 602, 601), (538, 530, 626, 634), (401, 400, 609, 610), (525, 524, 620, 621), (365, 357, 594, 602), (526, 525, 621, 622), (640, 639, 646, 647), (641, 640, 647, 648), (642, 641, 648, 649), (637, 636, 643, 644), (638, 637, 644, 645), (639, 638, 645, 646), (644, 643, 650, 651), (645, 644, 651, 652), (646, 645, 652, 653), (647, 646, 653, 654), (648, 647, 654, 655), (649, 648, 655, 656), (654, 653, 660, 661), (655, 654, 661, 662), (656, 655, 662, 663), (651, 650, 657, 658), (652, 651, 658, 659), (653, 652, 659, 660), (658, 657, 664, 665), (659, 658, 665, 666), (660, 659, 666, 667), (661, 660, 667, 668), (662, 661, 668, 669), (663, 662, 669, 670), (669, 668, 675, 676), (670, 669, 676, 677), (665, 664, 671, 672), (666, 665, 672, 673), (667, 666, 673, 674), (668, 667, 674, 675), (560, 564, 551, 550), (559, 560, 550, 549), (558, 559, 549, 548), (557, 558, 548, 678), (549, 550, 682, 683), (548, 549, 683, 684), (678, 548, 684, 685), (552, 556, 679, 680), (551, 552, 680, 681), (550, 551, 681, 682), (680, 679, 686, 687), (681, 680, 687, 688), (682, 681, 688, 689), (683, 682, 689, 690), (684, 683, 690, 691), (685, 684, 691, 692), (691, 690, 697, 698), (692, 691, 698, 699), (687, 686, 693, 694), (688, 687, 694, 695), (689, 688, 695, 696), (690, 689, 696, 697), (751, 710, 765, 771), (720, 718, 735, 726), (702, 713, 743, 705), (700, 702, 705, 704), (701, 703, 702, 700), (710, 709, 764, 765), (702, 703, 719, 721, 722, 723, 724, 725, 720, 726, 728, 729, 730, 731, 732, 727), (714, 703, 707, 758), (703, 714, 716, 719), (705, 743, 745, 746, 747, 748, 749, 744, 736, 738, 739, 740, 741, 742, 737, 704), (706, 750, 752, 753, 754, 755, 756, 751, 757, 759, 760, 761, 762, 763, 758, 707), (701, 711, 750, 706), (713, 702, 727, 734), (700, 708, 711, 701), (703, 701, 706, 707), (715, 919, 920, 921, 918, 712, 733, 717), (712, 918, 767), (716, 714, 883, 775), (745, 743, 898, 897), (755, 754, 914, 915), (735, 718, 803, 840), (733, 712, 882, 812), (736, 709, 849, 896), (738, 736, 896, 895), (754, 753, 913, 914), (739, 738, 895, 894), (753, 752, 911, 913), (740, 739, 894, 893), (750, 711, 861, 912), (717, 733, 812, 791), (752, 750, 912, 911), (719, 716, 775, 868), (714, 758, 910, 883), (741, 740, 893, 892), (721, 719, 868, 867), (758, 763, 909, 910), (742, 741, 892, 891), (722, 721, 867, 866), (763, 762, 908, 909), (709, 710, 850, 849), (713, 734, 828, 877), (737, 742, 891, 890), (723, 722, 866, 865), (708, 737, 890, 860), (762, 761, 907, 908), (726, 735, 840, 875), (715, 717, 791, 889), (724, 723, 865, 864), (728, 726, 875, 874), (761, 760, 906, 907), (725, 724, 864, 863), (729, 728, 874, 873), (760, 759, 904, 906), (749, 748, 901, 902), (720, 725, 863, 862), (730, 729, 873, 872), (757, 715, 889, 905), (748, 747, 900, 901), (718, 720, 862, 803), (759, 757, 905, 904), (711, 708, 860, 861), (731, 730, 872, 871), (712, 744, 903, 882), (747, 746, 899, 900), (710, 751, 917, 850), (744, 749, 902, 903), (751, 756, 916, 917), (732, 731, 871, 870), (746, 745, 897, 899), (756, 755, 915, 916), (727, 732, 870, 869), (743, 713, 877, 898), (734, 727, 869, 828), (708, 700, 704, 737), (757, 751, 771, 769), (715, 757, 769, 770), (736, 744, 768, 766), (744, 712, 767, 768), (709, 736, 766, 764), (766, 768, 773, 772), (775, 776, 777, 774), (776, 778, 779, 777), (778, 780, 781, 779), (774, 777, 783, 782), (777, 779, 784, 783), (779, 781, 785, 784), (782, 783, 787, 786), (783, 784, 788, 787), (784, 785, 789, 788), (791, 792, 793, 790), (792, 794, 795, 793), (794, 796, 797, 795), (790, 793, 799, 798), (793, 795, 800, 799), (795, 797, 801, 800), (798, 799, 781, 780), (799, 800, 785, 781), (800, 801, 789, 785), (803, 804, 805, 802), (804, 806, 807, 805), (806, 786, 787, 807), (802, 805, 809, 808), (805, 807, 810, 809), (807, 787, 788, 810), (808, 809, 797, 796), (809, 810, 801, 797), (810, 788, 789, 801), (812, 813, 814, 811), (813, 815, 816, 814), (815, 817, 818, 816), (811, 814, 820, 819), (814, 816, 821, 820), (816, 818, 822, 821), (819, 820, 824, 823), (820, 821, 825, 824), (821, 822, 826, 825), (828, 829, 830, 827), (829, 831, 832, 830), (831, 833, 834, 832), (827, 830, 836, 835), (830, 832, 837, 836), (832, 834, 838, 837), (835, 836, 818, 817), (836, 837, 822, 818), (837, 838, 826, 822), (840, 841, 842, 839), (841, 843, 844, 842), (843, 823, 824, 844), (839, 842, 846, 845), (842, 844, 847, 846), (844, 824, 825, 847), (845, 846, 834, 833), (846, 847, 838, 834), (847, 825, 826, 838), (849, 850, 851, 848), (848, 851, 853, 852), (852, 853, 855, 854), (854, 855, 857, 856), (856, 857, 859, 858), (858, 859, 861, 860), (803, 862, 863, 804), (804, 863, 864, 806), (806, 864, 865, 786), (786, 865, 866, 782), (782, 866, 867, 774), (774, 867, 868, 775), (791, 812, 811, 792), (792, 811, 819, 794), (794, 819, 823, 796), (796, 823, 843, 808), (808, 843, 841, 802), (802, 841, 840, 803), (828, 869, 870, 829), (829, 870, 871, 831), (831, 871, 872, 833), (833, 872, 873, 845), (845, 873, 874, 839), (839, 874, 875, 840), (877, 828, 827, 876), (876, 827, 835, 878), (878, 835, 817, 879), (879, 817, 815, 880), (880, 815, 813, 881), (881, 813, 812, 882), (775, 883, 884, 776), (776, 884, 885, 778), (778, 885, 886, 780), (780, 886, 887, 798), (798, 887, 888, 790), (790, 888, 889, 791), (860, 890, 891, 858), (858, 891, 892, 856), (856, 892, 893, 854), (854, 893, 894, 852), (852, 894, 895, 848), (848, 895, 896, 849), (898, 877, 876, 897), (897, 876, 878, 899), (899, 878, 879, 900), (900, 879, 880, 901), (901, 880, 881, 902), (902, 881, 882, 903), (905, 889, 888, 904), (904, 888, 887, 906), (906, 887, 886, 907), (907, 886, 885, 908), (908, 885, 884, 909), (909, 884, 883, 910), (912, 861, 859, 911), (911, 859, 857, 913), (913, 857, 855, 914), (914, 855, 853, 915), (915, 853, 851, 916), (916, 851, 850, 917), (766, 768, 926, 924), (765, 764, 922, 923), (921, 920, 932, 933), (927, 929, 923, 928), (770, 769, 927, 928), (767, 918, 930, 925), (770, 919, 715), (923, 922, 925, 928), (924, 926, 925, 922), (930, 933, 932, 931), (925, 930, 931, 928), (771, 765, 923, 929), (918, 921, 933, 930), (764, 766, 924, 922), (769, 771, 929, 927), (919, 770, 928, 931), (768, 767, 925, 926), (920, 919, 931, 932)])
me_sphere.polygons.foreach_set('use_smooth', [1, 1, 1, 1, 1, 1, 1, 1, 1, 1, 1, 1, 1, 1, 1, 1, 1, 1, 1, 1, 1, 1, 1, 1, 1, 1, 1, 1, 1, 1, 1, 1, 1, 1, 1, 1, 1, 1, 1, 1, 1, 1, 1, 1, 1, 1, 1, 1, 1, 1, 1, 1, 1, 1, 1, 1, 1, 1, 1, 1, 1, 1, 1, 1, 1, 1, 1, 1, 1, 1, 1, 1, 1, 1, 1, 1, 1, 1, 1, 1, 1, 1, 1, 1, 1, 1, 1, 1, 1, 1, 1, 1, 1, 1, 1, 1, 1, 1, 1, 1, 1, 1, 1, 1, 1, 1, 1, 1, 1, 1, 1, 1, 1, 1, 1, 1, 1, 1, 1, 1, 1, 1, 1, 1, 1, 1, 1, 1, 1, 1, 1, 1, 1, 1, 1, 1, 1, 1, 1, 1, 1, 1, 1, 1, 1, 1, 1, 1, 1, 1, 1, 1, 1, 1, 1, 1, 1, 1, 1, 1, 1, 1, 1, 1, 1, 1, 1, 1, 1, 1, 1, 1, 1, 1, 1, 1, 1, 1, 1, 1, 1, 1, 1, 1, 1, 1, 1, 1, 1, 1, 1, 1, 1, 1, 1, 1, 1, 1, 1, 1, 1, 1, 1, 1, 1, 1, 1, 1, 1, 1, 1, 1, 1, 1, 1, 1, 1, 1, 1, 1, 1, 1, 1, 1, 1, 1, 1, 1, 1, 1, 1, 1, 1, 1, 1, 1, 1, 1, 1, 1, 1, 1, 1, 1, 1, 1, 1, 1, 1, 1, 1, 1, 1, 1, 1, 1, 1, 1, 1, 1, 1, 1, 1, 1, 1, 1, 1, 1, 1, 1, 1, 1, 1, 1, 1, 1, 1, 1, 1, 1, 1, 1, 1, 1, 1, 1, 1, 1, 1, 1, 1, 1, 1, 1, 1, 1, 1, 1, 1, 1, 1, 1, 1, 1, 1, 1, 1, 1, 1, 1, 1, 1, 1, 1, 1, 1, 1, 1, 1, 1, 1, 1, 1, 1, 1, 1, 1, 1, 1, 1, 1, 1, 1, 1, 1, 1, 1, 1, 1, 1, 1, 1, 1, 1, 1, 1, 1, 1, 1, 1, 1, 1, 1, 1, 1, 1, 1, 1, 1, 1, 1, 1, 1, 1, 1, 1, 1, 1, 1, 1, 1, 1, 1, 1, 1, 1, 1, 1, 1, 1, 1, 1, 1, 1, 1, 1, 1, 1, 1, 1, 1, 1, 1, 1, 1, 1, 1, 1, 1, 1, 1, 1, 1, 1, 1, 1, 1, 1, 1, 1, 1, 1, 1, 1, 1, 1, 1, 1, 1, 1, 1, 1, 1, 1, 1, 1, 1, 1, 1, 1, 1, 1, 1, 1, 1, 1, 1, 1, 1, 1, 1, 1, 1, 1, 1, 1, 1, 1, 1, 1, 1, 1, 1, 1, 1, 1, 1, 1, 1, 1, 1, 1, 1, 1, 1, 1, 1, 1, 1, 1, 1, 1, 1, 1, 1, 1, 1, 1, 1, 1, 1, 1, 1, 1, 1, 1, 1, 1, 1, 1, 1, 1, 1, 1, 1, 1, 1, 1, 1, 1, 1, 1, 1, 1, 1, 1, 1, 1, 1, 1, 1, 1, 1, 1, 1, 1, 1, 1, 1, 1, 1, 1, 1, 1, 1, 1, 1, 1, 1, 1, 1, 1, 1, 1, 1, 1, 1, 1, 1, 1, 1, 1, 1, 1, 1, 1, 1, 1, 1, 1, 1, 1, 1, 1, 1, 1, 1, 1, 1, 1, 1, 1, 1, 1, 1, 1, 1, 1, 1, 1, 1, 1, 1, 1, 1, 1, 1, 1, 1, 1, 1, 1, 1, 1, 1, 1, 1, 1, 1, 1, 1, 1, 1, 1, 1, 1, 1, 1, 1, 1, 1, 1, 1, 1, 1, 1, 1, 1, 1, 1, 1, 1, 1, 1, 1, 1, 1, 1, 1, 1, 1, 1, 1, 1, 1, 1, 1, 1, 1, 1, 1, 1, 1, 1, 1, 1, 1, 1, 1, 1, 1, 1, 1, 1, 1, 1, 1, 1, 1, 1, 1, 1, 1, 1, 1, 1, 1, 1, 1, 1, 1, 1, 1, 1, 1, 1, 1, 1, 1, 1, 1, 1, 1, 1, 1, 1, 1, 1, 1, 1, 1, 1, 1, 1, 1, 1, 1, 1, 1, 1, 1, 1, 1, 1, 1, 1, 1, 1, 1, 1, 1, 1, 1, 0, 0, 0, 0, 1, 0, 0, 0, 0, 0, 0, 0, 0, 0, 0, 0, 0, 0, 0, 0, 0, 1, 0, 0, 0, 0, 0, 0, 0, 0, 0, 0, 0, 0, 0, 0, 0, 0, 1, 0, 0, 0, 0, 0, 0, 0, 0, 0, 0, 0, 0, 0, 0, 0, 0, 1, 0, 0, 0, 0, 0, 1, 0, 1, 0, 0, 0, 0, 0, 0, 0, 0, 0, 0, 1, 0, 1, 1, 0, 1, 1, 1, 1, 1, 1, 1, 1, 1, 1, 1, 1, 1, 1, 1, 1, 1, 1, 1, 1, 1, 1, 1, 1, 1, 1, 1, 1, 1, 1, 1, 1, 1, 1, 1, 1, 1, 1, 1, 1, 1, 1, 1, 1, 1, 1, 1, 1, 1, 1, 1, 1, 1, 1, 1, 1, 1, 1, 1, 1, 1, 1, 1, 1, 1, 1, 1, 1, 1, 1, 1, 1, 1, 1, 1, 1, 1, 1, 1, 1, 1, 1, 1, 1, 1, 1, 1, 1, 1, 1, 1, 1, 1, 1, 1, 1, 1, 1, 1, 1, 1, 1, 1, 1, 1, 1, 1, 1, 1, 1, 1, 1, 1, 1, 0, 1, 0, 1, 1, 0, 0, 1, 0, 0, 0, 1, 0, 1, 0, 0, 1, 0])
me_sphere.polygons.foreach_set('material_index', [2, 2, 2, 2, 2, 2, 2, 2, 0, 0, 0, 0, 0, 0, 0, 0, 0, 0, 0, 0, 0, 0, 0, 0, 0, 0, 0, 0, 0, 0, 0, 0, 0, 0, 0, 0, 0, 0, 0, 0, 0, 0, 0, 0, 0, 0, 0, 0, 0, 0, 0, 0, 0, 0, 0, 0, 2, 2, 2, 2, 2, 2, 2, 2, 0, 0, 0, 0, 0, 0, 0, 0, 0, 0, 0, 0, 0, 0, 0, 0, 0, 0, 0, 0, 0, 0, 0, 0, 0, 0, 0, 0, 0, 0, 0, 0, 0, 0, 0, 0, 0, 0, 0, 0, 0, 0, 0, 0, 0, 0, 0, 0, 0, 0, 0, 0, 0, 0, 0, 0, 0, 0, 0, 0, 0, 0, 0, 0, 0, 0, 0, 0, 0, 0, 0, 0, 0, 0, 0, 0, 0, 0, 0, 0, 0, 0, 0, 0, 0, 0, 0, 0, 0, 0, 0, 0, 0, 0, 0, 0, 0, 0, 0, 0, 0, 0, 0, 0, 0, 0, 0, 0, 0, 0, 0, 0, 0, 0, 0, 0, 0, 0, 0, 0, 2, 2, 2, 2, 2, 2, 2, 2, 0, 0, 0, 0, 0, 0, 0, 0, 1, 1, 1, 0, 0, 1, 1, 1, 0, 1, 1, 0, 0, 0, 0, 0, 0, 0, 0, 0, 0, 0, 0, 0, 0, 0, 0, 0, 0, 0, 0, 0, 0, 0, 0, 0, 0, 0, 0, 0, 0, 0, 0, 0, 0, 0, 0, 0, 2, 2, 2, 2, 2, 2, 2, 2, 2, 2, 2, 2, 2, 2, 2, 2, 2, 2, 2, 2, 2, 2, 2, 2, 2, 0, 2, 2, 2, 2, 2, 2, 2, 2, 2, 2, 2, 2, 2, 2, 2, 2, 2, 2, 2, 2, 0, 2, 2, 0, 2, 1, 1, 1, 1, 1, 1, 1, 1, 1, 1, 1, 1, 1, 1, 1, 1, 1, 1, 1, 1, 1, 1, 1, 1, 1, 1, 1, 1, 1, 1, 1, 1, 1, 1, 1, 1, 1, 1, 1, 1, 1, 1, 1, 1, 1, 1, 1, 1, 1, 1, 1, 1, 2, 2, 2, 2, 2, 2, 2, 2, 0, 0, 0, 0, 0, 0, 0, 0, 0, 0, 0, 0, 0, 0, 0, 0, 0, 0, 0, 0, 0, 0, 0, 0, 0, 0, 0, 0, 0, 0, 0, 0, 0, 0, 0, 0, 0, 0, 0, 0, 0, 0, 0, 0, 0, 0, 0, 0, 2, 2, 2, 2, 2, 2, 2, 2, 0, 0, 0, 0, 0, 0, 0, 0, 0, 0, 0, 0, 0, 0, 0, 0, 0, 0, 0, 0, 0, 0, 0, 0, 0, 0, 0, 0, 0, 0, 0, 0, 0, 0, 0, 0, 0, 0, 0, 0, 0, 0, 0, 0, 0, 0, 0, 0, 0, 0, 0, 0, 0, 0, 0, 0, 0, 0, 0, 0, 0, 0, 0, 0, 0, 0, 0, 0, 0, 0, 0, 0, 0, 0, 0, 0, 0, 0, 0, 0, 0, 0, 0, 0, 0, 0, 0, 0, 0, 0, 0, 0, 0, 0, 0, 0, 0, 0, 0, 0, 0, 0, 0, 0, 0, 0, 0, 0, 0, 0, 0, 0, 0, 0, 0, 0, 0, 0, 0, 0, 2, 2, 2, 2, 2, 2, 2, 2, 0, 0, 0, 0, 0, 0, 0, 0, 1, 1, 1, 0, 0, 1, 1, 1, 0, 1, 1, 0, 0, 0, 0, 0, 0, 0, 0, 0, 0, 0, 0, 0, 0, 0, 0, 0, 0, 0, 0, 0, 0, 0, 0, 0, 0, 0, 0, 0, 0, 0, 0, 0, 0, 0, 0, 0, 2, 2, 2, 2, 2, 2, 2, 2, 2, 2, 2, 2, 2, 2, 2, 2, 2, 2, 2, 2, 2, 2, 2, 2, 2, 0, 2, 2, 2, 2, 2, 2, 2, 2, 2, 2, 2, 2, 2, 2, 2, 2, 2, 2, 2, 2, 0, 2, 2, 0, 2, 1, 1, 1, 1, 1, 1, 1, 1, 1, 1, 1, 1, 1, 1, 1, 1, 1, 1, 1, 1, 1, 1, 1, 1, 1, 1, 1, 1, 1, 1, 1, 1, 1, 1, 1, 1, 1, 1, 1, 1, 1, 1, 1, 1, 1, 1, 1, 1, 1, 1, 1, 1, 0, 0, 0, 0, 0, 0, 0, 0, 0, 0, 0, 0, 0, 0, 0, 0, 0, 2, 0, 0, 2, 2, 2, 0, 0, 0, 0, 0, 2, 2, 0, 2, 2, 0, 0, 0, 0, 0, 0, 2, 2, 0, 0, 2, 0, 2, 0, 0, 0, 0, 0, 0, 0, 0, 0, 0, 2, 0, 2, 0, 2, 0, 2, 0, 2, 0, 0, 0, 0, 0, 0, 2, 2, 0, 0, 0, 0, 0, 0, 0, 2, 2, 2, 2, 2, 2, 2, 2, 2, 2, 2, 2, 2, 2, 2, 2, 2, 2, 2, 2, 2, 2, 2, 2, 2, 2, 2, 2, 2, 2, 2, 2, 2, 2, 2, 2, 2, 2, 2, 2, 2, 2, 2, 2, 2, 2, 2, 2, 2, 2, 2, 2, 2, 2, 2, 2, 2, 2, 2, 2, 2, 2, 2, 2, 2, 2, 2, 2, 2, 2, 2, 2, 2, 2, 2, 2, 2, 2, 2, 2, 2, 2, 2, 2, 2, 2, 2, 2, 2, 2, 2, 2, 2, 2, 2, 2, 2, 2, 2, 2, 2, 2, 2, 2, 2, 2, 2, 2, 2, 2, 2, 2, 2, 2, 0, 0, 0, 1, 0, 0, 0, 1, 1, 1, 1, 0, 0, 0, 0, 0, 0, 0])
me_sphere.materials.append(mat_material)
me_sphere.materials.append(mat_glass)
me_sphere.materials.append(mat_metal)
me_sphere.use_remesh_preserve_volume = False
me_sphere.use_remesh_preserve_attributes = False
me_sphere.use_mirror_vertex_groups = False
me_sphere.update()

# ---- objects
ob_sphere = bpy.data.objects.new('Sphere', me_sphere)
ob_lamp = bpy.data.objects.new('Lamp', light_lamp)
ob_camera = bpy.data.objects.new('Camera', cam_camera)

# ---- transforms, parenting, visibility, modifiers, constraints
ob_sphere.location = (0.0, 0.0, 0.0)
ob_sphere.lineart.crease_threshold = 0.0
_m = ob_sphere.modifiers.new('EdgeSplit', 'EDGE_SPLIT')
ob_lamp.location = (4.076, 1.005, 5.904)
ob_lamp.rotation_euler = (0.6503, 0.05522, 1.866)
ob_lamp.lock_rotations_4d = False
ob_lamp.empty_display_type = 'ARROWS'
ob_lamp.color = (0.0, 0.0, 0.0, 0.0)
ob_lamp.lineart.crease_threshold = 0.0
ob_camera.location = (7.481, -6.508, 5.344)
ob_camera.rotation_euler = (1.109, 0.0, 0.8149)
ob_camera.lock_rotations_4d = False
ob_camera.empty_display_type = 'ARROWS'
ob_camera.color = (0.0, 0.0, 0.0, 0.0)
ob_camera.display_type = 'WIRE'
ob_camera.lineart.crease_threshold = 0.0

# ---- collection membership
col_collection_1.objects.link(ob_sphere)
col_collection_1.objects.link(ob_lamp)
col_collection_1.objects.link(ob_camera)

# ---- scene / render settings (as saved in the file)
scene.camera = ob_camera
scene.frame_start = 1; scene.frame_end = 250; scene.frame_set(1)
scene.render.engine = 'BLENDER_EEVEE_NEXT'
scene.render.resolution_percentage = 50
scene.render.dither_intensity = 0.0
scene.cycles.use_denoising = False
scene.cycles.samples = 128
scene.cycles.sampling_pattern = 'TABULATED_SOBOL'
scene.cycles.use_adaptive_sampling = False
scene.cycles.use_light_tree = False
scene.cycles.blur_glossy = 0.0
scene.cycles.sample_clamp_indirect = 0.0
scene.view_settings.view_transform = 'Standard'
bpy.context.view_layer.update()
